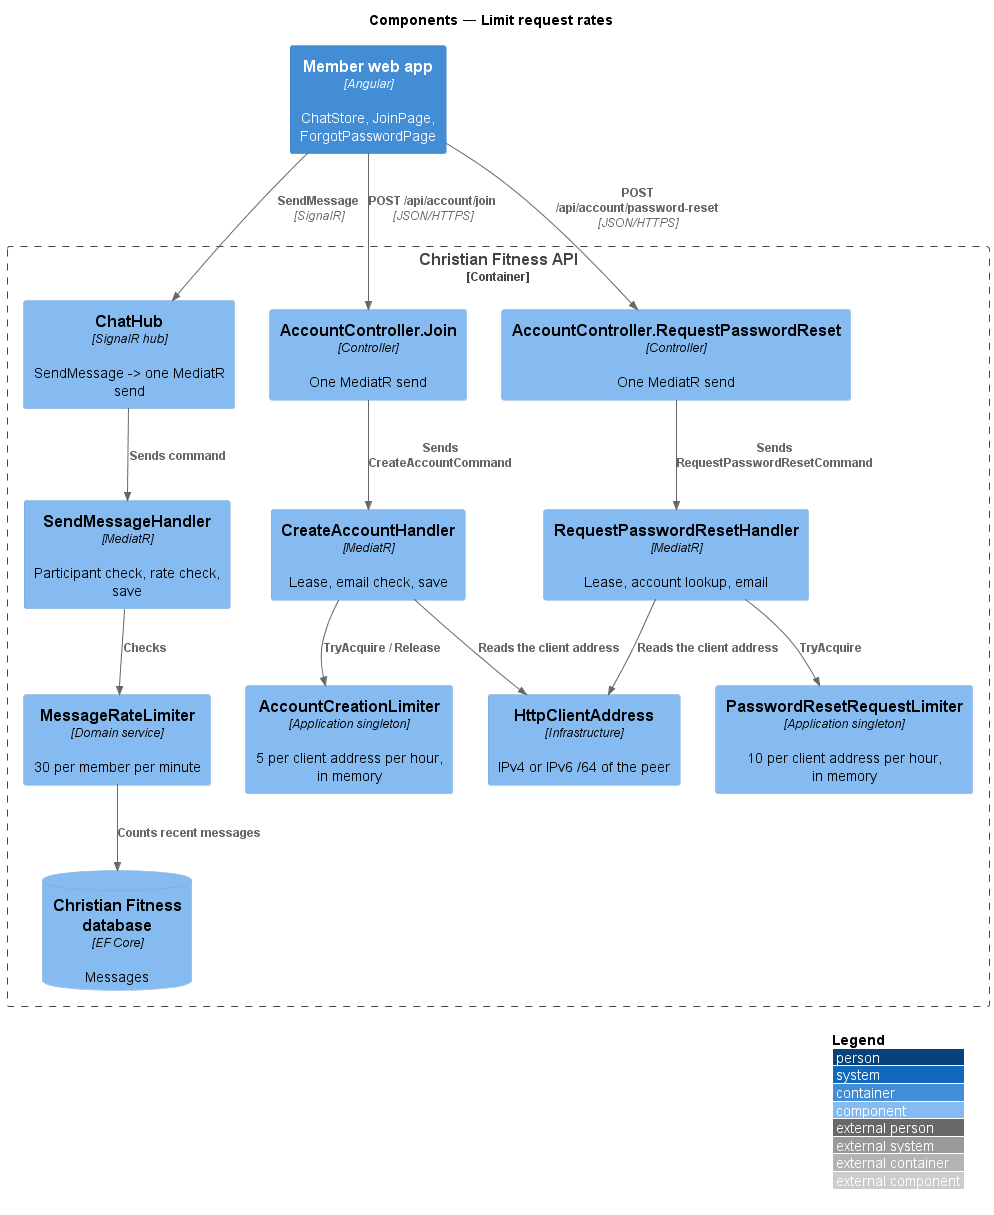

The diagram above was rendered by PlantUML. Its source (embedded in the PNG):
@startuml
!include <C4/C4_Component>
LAYOUT_WITH_LEGEND()
title Components — Limit request rates

Container(web, "Member web app", "Angular", "ChatStore, JoinPage, ForgotPasswordPage")
Container_Boundary(api, "Christian Fitness API") {
  Component(hub, "ChatHub", "SignalR hub", "SendMessage -> one MediatR send")
  Component(h, "SendMessageHandler", "MediatR", "Participant check, rate check, save")
  Component(rl, "MessageRateLimiter", "Domain service", "30 per member per minute")
  Component(ctrl, "AccountController.Join", "Controller", "One MediatR send")
  Component(ch, "CreateAccountHandler", "MediatR", "Lease, email check, save")
  Component(al, "AccountCreationLimiter", "Application singleton", "5 per client address per hour, in memory")
  Component(rctrl, "AccountController.RequestPasswordReset", "Controller", "One MediatR send")
  Component(rh, "RequestPasswordResetHandler", "MediatR", "Lease, account lookup, email")
  Component(rl2, "PasswordResetRequestLimiter", "Application singleton", "10 per client address per hour, in memory")
  Component(ca, "HttpClientAddress", "Infrastructure", "IPv4 or IPv6 /64 of the peer")
  ComponentDb(db, "Christian Fitness database", "EF Core", "Messages")
}
Rel(web, hub, "SendMessage", "SignalR")
Rel(hub, h, "Sends command")
Rel(h, rl, "Checks")
Rel(rl, db, "Counts recent messages")
Rel(web, ctrl, "POST /api/account/join", "JSON/HTTPS")
Rel(ctrl, ch, "Sends CreateAccountCommand")
Rel(ch, ca, "Reads the client address")
Rel(ch, al, "TryAcquire / Release")
Rel(web, rctrl, "POST /api/account/password-reset", "JSON/HTTPS")
Rel(rctrl, rh, "Sends RequestPasswordResetCommand")
Rel(rh, ca, "Reads the client address")
Rel(rh, rl2, "TryAcquire")
@enduml